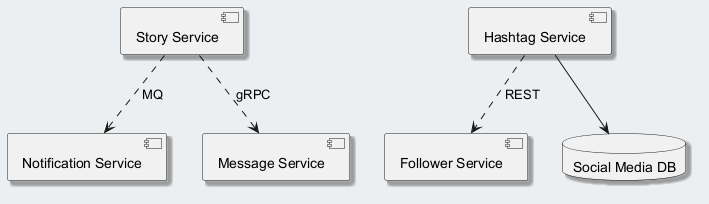

The diagram above was rendered by PlantUML. Its source (embedded in the PNG):
@startuml
skinparam backgroundColor #ECEFF1
skinparam classBackgroundColor #FFFFFF
skinparam classBorderColor #455A64
skinparam shadowing true
component "Notification Service" as C_NotificationService
component "Message Service" as C_MessageService
component "Hashtag Service" as C_HashtagService
component "Follower Service" as C_FollowerService
component "Story Service" as C_StoryService
database "Social Media DB" as DB_social_media
C_HashtagService --> DB_social_media
C_StoryService ..> C_MessageService : gRPC
C_HashtagService ..> C_FollowerService : REST
C_StoryService ..> C_NotificationService : MQ
@enduml